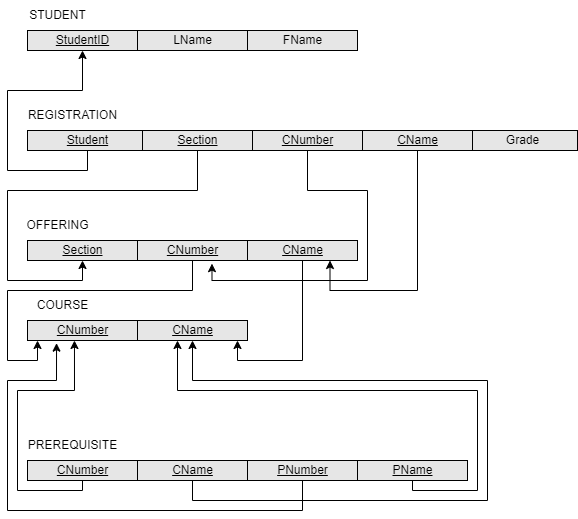

The diagram above was exported from draw.io. Its source (the exported page's mxGraphModel, read from the mxfile embedded in the PNG):
<mxGraphModel dx="1246" dy="788" grid="1" gridSize="10" guides="1" tooltips="1" connect="1" arrows="1" fold="1" page="1" pageScale="1" pageWidth="1100" pageHeight="1700" math="0" shadow="0">
  <root>
    <mxCell id="0" />
    <mxCell id="1" parent="0" />
    <mxCell id="n5nzNZv9QXk1syDw3XGA-5" value="&lt;u&gt;StudentID&lt;/u&gt;" style="html=1;fillColor=#E6E6E6;" parent="1" vertex="1">
      <mxGeometry x="160" y="140" width="110" height="20" as="geometry" />
    </mxCell>
    <mxCell id="n5nzNZv9QXk1syDw3XGA-6" value="LName" style="html=1;fillColor=#E6E6E6;" parent="1" vertex="1">
      <mxGeometry x="270" y="140" width="110" height="20" as="geometry" />
    </mxCell>
    <mxCell id="n5nzNZv9QXk1syDw3XGA-7" value="FName" style="html=1;fillColor=#E6E6E6;" parent="1" vertex="1">
      <mxGeometry x="380" y="140" width="110" height="20" as="geometry" />
    </mxCell>
    <mxCell id="n5nzNZv9QXk1syDw3XGA-8" value="STUDENT" style="text;html=1;align=center;verticalAlign=middle;resizable=0;points=[];autosize=1;strokeColor=none;fillColor=none;" parent="1" vertex="1">
      <mxGeometry x="150" y="110" width="80" height="30" as="geometry" />
    </mxCell>
    <mxCell id="iPT39mju_nbLgjx7LOe_-1" style="edgeStyle=orthogonalEdgeStyle;rounded=0;orthogonalLoop=1;jettySize=auto;html=1;exitX=0.5;exitY=1;exitDx=0;exitDy=0;entryX=0.5;entryY=1;entryDx=0;entryDy=0;" parent="1" source="n5nzNZv9QXk1syDw3XGA-12" target="n5nzNZv9QXk1syDw3XGA-5" edge="1">
      <mxGeometry relative="1" as="geometry" />
    </mxCell>
    <mxCell id="n5nzNZv9QXk1syDw3XGA-12" value="&lt;u&gt;Student&lt;/u&gt;" style="html=1;fillColor=#E6E6E6;" parent="1" vertex="1">
      <mxGeometry x="160" y="240" width="120" height="20" as="geometry" />
    </mxCell>
    <mxCell id="iPT39mju_nbLgjx7LOe_-4" style="edgeStyle=orthogonalEdgeStyle;rounded=0;orthogonalLoop=1;jettySize=auto;html=1;exitX=0.5;exitY=1;exitDx=0;exitDy=0;entryX=0.5;entryY=1;entryDx=0;entryDy=0;" parent="1" source="n5nzNZv9QXk1syDw3XGA-13" target="n5nzNZv9QXk1syDw3XGA-38" edge="1">
      <mxGeometry relative="1" as="geometry">
        <Array as="points">
          <mxPoint x="330" y="300" />
          <mxPoint x="140" y="300" />
          <mxPoint x="140" y="390" />
          <mxPoint x="215" y="390" />
        </Array>
      </mxGeometry>
    </mxCell>
    <mxCell id="n5nzNZv9QXk1syDw3XGA-13" value="&lt;u&gt;Section&lt;/u&gt;" style="html=1;fillColor=#E6E6E6;" parent="1" vertex="1">
      <mxGeometry x="275" y="240" width="110" height="20" as="geometry" />
    </mxCell>
    <mxCell id="n5nzNZv9QXk1syDw3XGA-15" value="REGISTRATION" style="text;html=1;align=center;verticalAlign=middle;resizable=0;points=[];autosize=1;strokeColor=none;fillColor=none;" parent="1" vertex="1">
      <mxGeometry x="150" y="210" width="110" height="30" as="geometry" />
    </mxCell>
    <mxCell id="n5nzNZv9QXk1syDw3XGA-21" value="&lt;u&gt;CName&lt;/u&gt;" style="html=1;fillColor=#E6E6E6;" parent="1" vertex="1">
      <mxGeometry x="270" y="430" width="110" height="20" as="geometry" />
    </mxCell>
    <mxCell id="n5nzNZv9QXk1syDw3XGA-23" value="COURSE" style="text;html=1;align=center;verticalAlign=middle;resizable=0;points=[];autosize=1;strokeColor=none;fillColor=none;" parent="1" vertex="1">
      <mxGeometry x="160" y="400" width="70" height="30" as="geometry" />
    </mxCell>
    <mxCell id="n5nzNZv9QXk1syDw3XGA-38" value="&lt;u&gt;Section&lt;/u&gt;" style="html=1;fillColor=#E6E6E6;" parent="1" vertex="1">
      <mxGeometry x="160" y="350" width="110" height="20" as="geometry" />
    </mxCell>
    <mxCell id="lSpMluI_JYC0Vxqug7FP-6" style="edgeStyle=orthogonalEdgeStyle;rounded=0;orthogonalLoop=1;jettySize=auto;html=1;exitX=0.5;exitY=1;exitDx=0;exitDy=0;entryX=0.091;entryY=1;entryDx=0;entryDy=0;entryPerimeter=0;" parent="1" source="n5nzNZv9QXk1syDw3XGA-39" target="n5nzNZv9QXk1syDw3XGA-43" edge="1">
      <mxGeometry relative="1" as="geometry">
        <mxPoint x="360" y="520" as="targetPoint" />
        <Array as="points">
          <mxPoint x="325" y="400" />
          <mxPoint x="140" y="400" />
          <mxPoint x="140" y="470" />
          <mxPoint x="170" y="470" />
        </Array>
      </mxGeometry>
    </mxCell>
    <mxCell id="n5nzNZv9QXk1syDw3XGA-39" value="&lt;u&gt;CNumber&lt;/u&gt;" style="html=1;fillColor=#E6E6E6;" parent="1" vertex="1">
      <mxGeometry x="270" y="350" width="110" height="20" as="geometry" />
    </mxCell>
    <mxCell id="n5nzNZv9QXk1syDw3XGA-40" value="OFFERING" style="text;html=1;align=center;verticalAlign=middle;resizable=0;points=[];autosize=1;strokeColor=none;fillColor=none;" parent="1" vertex="1">
      <mxGeometry x="145" y="320" width="90" height="30" as="geometry" />
    </mxCell>
    <mxCell id="n5nzNZv9QXk1syDw3XGA-43" value="&lt;u&gt;CNumber&lt;/u&gt;" style="html=1;fillColor=#E6E6E6;" parent="1" vertex="1">
      <mxGeometry x="160" y="430" width="110" height="20" as="geometry" />
    </mxCell>
    <mxCell id="iPT39mju_nbLgjx7LOe_-2" value="Grade" style="html=1;fillColor=#E6E6E6;" parent="1" vertex="1">
      <mxGeometry x="600" y="240" width="110" height="20" as="geometry" />
    </mxCell>
    <mxCell id="UxPnTQlcKSKBYCZfbYE9-7" style="edgeStyle=orthogonalEdgeStyle;rounded=0;orthogonalLoop=1;jettySize=auto;html=1;exitX=0.5;exitY=1;exitDx=0;exitDy=0;entryX=0.264;entryY=1.133;entryDx=0;entryDy=0;entryPerimeter=0;" parent="1" source="lSpMluI_JYC0Vxqug7FP-1" target="n5nzNZv9QXk1syDw3XGA-43" edge="1">
      <mxGeometry relative="1" as="geometry">
        <Array as="points">
          <mxPoint x="435" y="620" />
          <mxPoint x="140" y="620" />
          <mxPoint x="140" y="490" />
          <mxPoint x="189" y="490" />
        </Array>
      </mxGeometry>
    </mxCell>
    <mxCell id="lSpMluI_JYC0Vxqug7FP-1" value="&lt;u&gt;PNumber&lt;/u&gt;" style="html=1;fillColor=#E6E6E6;" parent="1" vertex="1">
      <mxGeometry x="380" y="570" width="110" height="20" as="geometry" />
    </mxCell>
    <mxCell id="lSpMluI_JYC0Vxqug7FP-2" value="PREREQUISITE" style="text;html=1;align=center;verticalAlign=middle;resizable=0;points=[];autosize=1;strokeColor=none;fillColor=none;" parent="1" vertex="1">
      <mxGeometry x="150" y="540" width="110" height="30" as="geometry" />
    </mxCell>
    <mxCell id="lSpMluI_JYC0Vxqug7FP-4" style="edgeStyle=orthogonalEdgeStyle;rounded=0;orthogonalLoop=1;jettySize=auto;html=1;exitX=0.5;exitY=1;exitDx=0;exitDy=0;entryX=0.427;entryY=1;entryDx=0;entryDy=0;entryPerimeter=0;" parent="1" source="lSpMluI_JYC0Vxqug7FP-3" target="n5nzNZv9QXk1syDw3XGA-43" edge="1">
      <mxGeometry relative="1" as="geometry">
        <Array as="points">
          <mxPoint x="215" y="600" />
          <mxPoint x="150" y="600" />
          <mxPoint x="150" y="500" />
          <mxPoint x="207" y="500" />
        </Array>
      </mxGeometry>
    </mxCell>
    <mxCell id="lSpMluI_JYC0Vxqug7FP-3" value="&lt;u&gt;CNumber&lt;/u&gt;" style="html=1;fillColor=#E6E6E6;" parent="1" vertex="1">
      <mxGeometry x="160" y="570" width="110" height="20" as="geometry" />
    </mxCell>
    <mxCell id="UxPnTQlcKSKBYCZfbYE9-2" style="edgeStyle=orthogonalEdgeStyle;rounded=0;orthogonalLoop=1;jettySize=auto;html=1;exitX=0.5;exitY=1;exitDx=0;exitDy=0;" parent="1" source="UxPnTQlcKSKBYCZfbYE9-1" edge="1">
      <mxGeometry relative="1" as="geometry">
        <mxPoint x="370" y="450" as="targetPoint" />
        <Array as="points">
          <mxPoint x="435" y="470" />
          <mxPoint x="370" y="470" />
          <mxPoint x="370" y="450" />
        </Array>
      </mxGeometry>
    </mxCell>
    <mxCell id="UxPnTQlcKSKBYCZfbYE9-1" value="&lt;u&gt;CName&lt;/u&gt;" style="html=1;fillColor=#E6E6E6;" parent="1" vertex="1">
      <mxGeometry x="380" y="350" width="110" height="20" as="geometry" />
    </mxCell>
    <mxCell id="UxPnTQlcKSKBYCZfbYE9-5" style="edgeStyle=orthogonalEdgeStyle;rounded=0;orthogonalLoop=1;jettySize=auto;html=1;exitX=0.5;exitY=1;exitDx=0;exitDy=0;entryX=0.5;entryY=1;entryDx=0;entryDy=0;" parent="1" source="UxPnTQlcKSKBYCZfbYE9-4" target="n5nzNZv9QXk1syDw3XGA-21" edge="1">
      <mxGeometry relative="1" as="geometry">
        <Array as="points">
          <mxPoint x="325" y="610" />
          <mxPoint x="620" y="610" />
          <mxPoint x="620" y="490" />
          <mxPoint x="325" y="490" />
        </Array>
      </mxGeometry>
    </mxCell>
    <mxCell id="UxPnTQlcKSKBYCZfbYE9-4" value="&lt;u&gt;CName&lt;/u&gt;" style="html=1;fillColor=#E6E6E6;" parent="1" vertex="1">
      <mxGeometry x="270" y="570" width="110" height="20" as="geometry" />
    </mxCell>
    <mxCell id="UxPnTQlcKSKBYCZfbYE9-8" style="edgeStyle=orthogonalEdgeStyle;rounded=0;orthogonalLoop=1;jettySize=auto;html=1;exitX=0.5;exitY=1;exitDx=0;exitDy=0;" parent="1" edge="1">
      <mxGeometry relative="1" as="geometry">
        <mxPoint x="544.9999999999998" y="590" as="sourcePoint" />
        <mxPoint x="310" y="450" as="targetPoint" />
        <Array as="points">
          <mxPoint x="545" y="600" />
          <mxPoint x="610" y="600" />
          <mxPoint x="610" y="500" />
          <mxPoint x="310" y="500" />
          <mxPoint x="310" y="452" />
        </Array>
      </mxGeometry>
    </mxCell>
    <mxCell id="YIv7eSU5OojPGMzhaixi-1" value="&lt;u&gt;PName&lt;/u&gt;" style="html=1;fillColor=#E6E6E6;" parent="1" vertex="1">
      <mxGeometry x="490" y="570" width="110" height="20" as="geometry" />
    </mxCell>
    <mxCell id="YIv7eSU5OojPGMzhaixi-4" style="edgeStyle=orthogonalEdgeStyle;rounded=0;orthogonalLoop=1;jettySize=auto;html=1;exitX=0.5;exitY=1;exitDx=0;exitDy=0;entryX=0.677;entryY=1.156;entryDx=0;entryDy=0;entryPerimeter=0;" parent="1" source="YIv7eSU5OojPGMzhaixi-2" target="n5nzNZv9QXk1syDw3XGA-39" edge="1">
      <mxGeometry relative="1" as="geometry">
        <Array as="points">
          <mxPoint x="440" y="300" />
          <mxPoint x="500" y="300" />
          <mxPoint x="500" y="390" />
          <mxPoint x="345" y="390" />
        </Array>
      </mxGeometry>
    </mxCell>
    <mxCell id="YIv7eSU5OojPGMzhaixi-2" value="&lt;u&gt;CNumber&lt;/u&gt;" style="html=1;fillColor=#E6E6E6;" parent="1" vertex="1">
      <mxGeometry x="385" y="240" width="110" height="20" as="geometry" />
    </mxCell>
    <mxCell id="YIv7eSU5OojPGMzhaixi-5" style="edgeStyle=orthogonalEdgeStyle;rounded=0;orthogonalLoop=1;jettySize=auto;html=1;exitX=0.5;exitY=1;exitDx=0;exitDy=0;entryX=0.75;entryY=1;entryDx=0;entryDy=0;" parent="1" source="YIv7eSU5OojPGMzhaixi-3" target="UxPnTQlcKSKBYCZfbYE9-1" edge="1">
      <mxGeometry relative="1" as="geometry">
        <Array as="points">
          <mxPoint x="550" y="400" />
          <mxPoint x="463" y="400" />
        </Array>
      </mxGeometry>
    </mxCell>
    <mxCell id="YIv7eSU5OojPGMzhaixi-3" value="&lt;u&gt;CName&lt;/u&gt;" style="html=1;fillColor=#E6E6E6;" parent="1" vertex="1">
      <mxGeometry x="495" y="240" width="110" height="20" as="geometry" />
    </mxCell>
  </root>
</mxGraphModel>